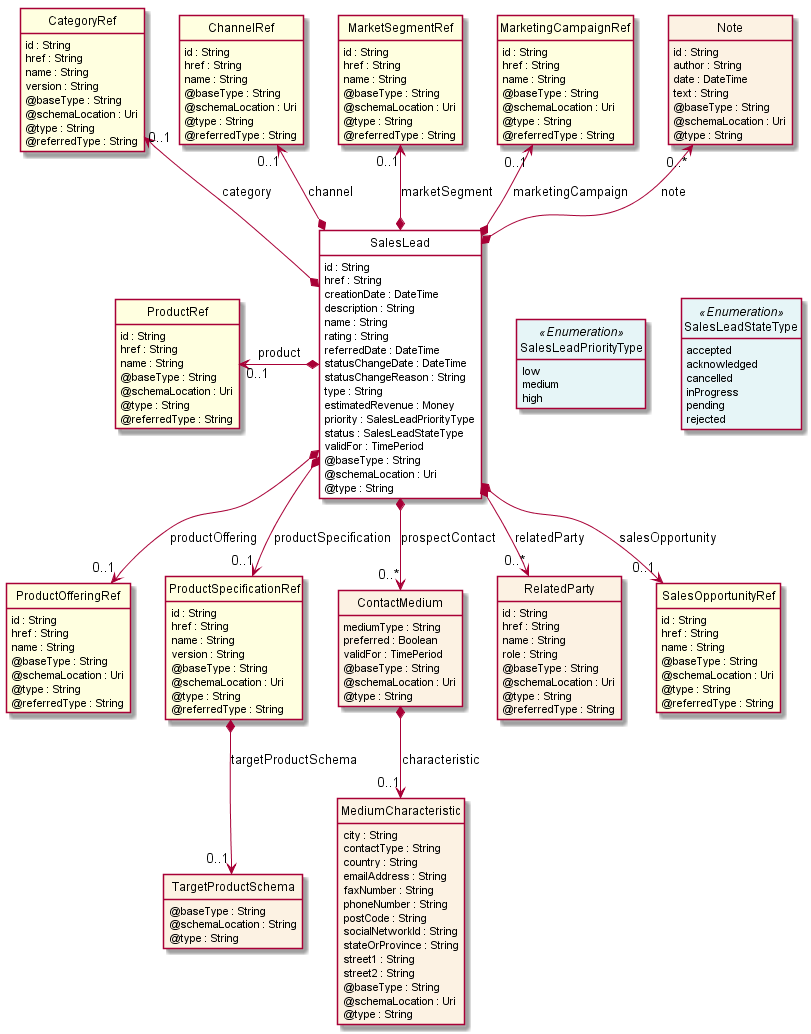

The diagram above was rendered by PlantUML. Its source (embedded in the PNG):
@startuml
hide circle
hide methods
hide stereotype
show <<Enumeration>> stereotype
skinparam class {
   BackgroundColor<<Enumeration>> #E6F5F7
   BackgroundColor<<Ref>> #FFFFE0
   BackgroundColor<<Pivot>> #FFFFFFF
   BackgroundColor #FCF2E3
}

class SalesLead <<Pivot>> {
    id : String
    href : String
    creationDate : DateTime
    description : String
    name : String
    rating : String
    referredDate : DateTime
    statusChangeDate : DateTime
    statusChangeReason : String
    type : String
    estimatedRevenue : Money
    priority : SalesLeadPriorityType
    status : SalesLeadStateType
    validFor : TimePeriod
    @baseType : String
    @schemaLocation : Uri
    @type : String
}

class SalesLeadPriorityType <<Enumeration>> {
    low
    medium
    high
}

class SalesLeadStateType <<Enumeration>> {
    accepted
    acknowledged
    cancelled
    inProgress
    pending
    rejected
}


class CategoryRef <<Ref>> {
    id : String
    href : String
    name : String
    version : String
    @baseType : String
    @schemaLocation : Uri
    @type : String
    @referredType : String
}

class ChannelRef <<Ref>> {
    id : String
    href : String
    name : String
    @baseType : String
    @schemaLocation : Uri
    @type : String
    @referredType : String
}

class MarketSegmentRef <<Ref>> {
    id : String
    href : String
    name : String
    @baseType : String
    @schemaLocation : Uri
    @type : String
    @referredType : String
}

class MarketingCampaignRef <<Ref>> {
    id : String
    href : String
    name : String
    @baseType : String
    @schemaLocation : Uri
    @type : String
    @referredType : String
}

class Note {
    id : String
    author : String
    date : DateTime
    text : String
    @baseType : String
    @schemaLocation : Uri
    @type : String
}

class ProductRef <<Ref>> {
    id : String
    href : String
    name : String
    @baseType : String
    @schemaLocation : Uri
    @type : String
    @referredType : String
}

class ProductOfferingRef <<Ref>> {
    id : String
    href : String
    name : String
    @baseType : String
    @schemaLocation : Uri
    @type : String
    @referredType : String
}

class ProductSpecificationRef <<Ref>> {
    id : String
    href : String
    name : String
    version : String
    @baseType : String
    @schemaLocation : Uri
    @type : String
    @referredType : String
}

class TargetProductSchema {
    @baseType : String
    @schemaLocation : String
    @type : String
}

class ContactMedium {
    mediumType : String
    preferred : Boolean
    validFor : TimePeriod
    @baseType : String
    @schemaLocation : Uri
    @type : String
}

class MediumCharacteristic {
    city : String
    contactType : String
    country : String
    emailAddress : String
    faxNumber : String
    phoneNumber : String
    postCode : String
    socialNetworkId : String
    stateOrProvince : String
    street1 : String
    street2 : String
    @baseType : String
    @schemaLocation : Uri
    @type : String
}

class RelatedParty {
    id : String
    href : String
    name : String
    role : String
    @baseType : String
    @schemaLocation : Uri
    @type : String
    @referredType : String
}

class SalesOpportunityRef <<Ref>> {
    id : String
    href : String
    name : String
    @baseType : String
    @schemaLocation : Uri
    @type : String
    @referredType : String
}


SalesLead -right[hidden]-> SalesLeadPriorityType
SalesLeadPriorityType -right[hidden]-> SalesLeadStateType
ProductRef "0..1" <-left-* SalesLead : product
CategoryRef "0..1" <--* SalesLead : category
ChannelRef "0..1" <--* SalesLead : channel
MarketSegmentRef "0..1" <--* SalesLead : marketSegment
MarketingCampaignRef "0..1" <--* SalesLead : marketingCampaign
Note "0..*" <--* SalesLead : note
SalesLead *-->  "0..1" ProductOfferingRef : productOffering
SalesLead *-->  "0..1" ProductSpecificationRef : productSpecification
SalesLead *-->  "0..*" ContactMedium : prospectContact
SalesLead *-->  "0..*" RelatedParty : relatedParty
SalesLead *-->  "0..1" SalesOpportunityRef : salesOpportunity








ProductSpecificationRef *-->  "0..1" TargetProductSchema : targetProductSchema


ContactMedium *-->  "0..1" MediumCharacteristic : characteristic



@enduml